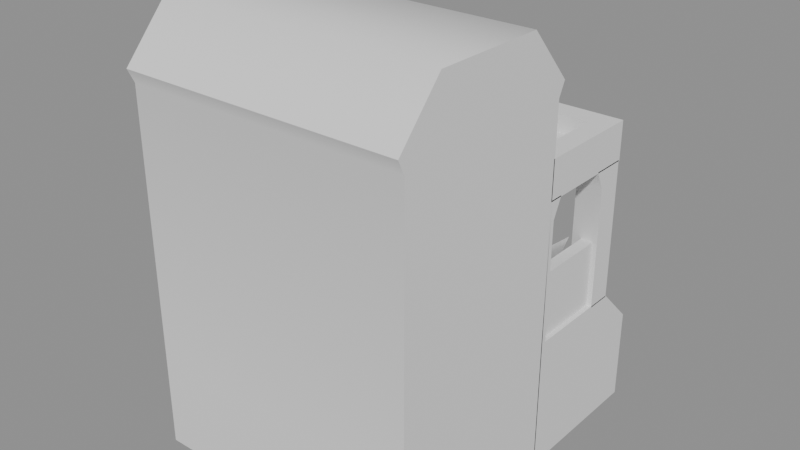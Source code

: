 # Source: bar_a_hit.blend  (saved by Blender 5.2.45; exported with 4.5.12 LTS)
import bpy
from mathutils import Matrix  # noqa: F401  (used for matrix-valued properties, if any)

bpy.ops.wm.read_factory_settings(use_empty=True)
scene = bpy.context.scene
scene.name = 'Scene'

# ---- collections
col_bar_a_hit = bpy.data.collections.new('bar_a_hit'); scene.collection.children.link(col_bar_a_hit)

# ---- materials (node trees are filled in below, after node groups)
mat_bar_a_hit_mat_0 = bpy.data.materials.new('bar_a_hit_mat_0')

# ---- material node trees
mat_bar_a_hit_mat_0.use_nodes = True; mat_bar_a_hit_mat_0.node_tree.nodes.clear()
_N = mat_bar_a_hit_mat_0.node_tree.nodes; _L = mat_bar_a_hit_mat_0.node_tree.links
n0 = _N.new('ShaderNodeBsdfPrincipled'); n0.name = 'Principled BSDF'; n0.location = (-200, 100)
n0.inputs[2].default_value = 0.8
n0.inputs[10].default_value = 0.005
n1 = _N.new('ShaderNodeOutputMaterial'); n1.name = 'Material Output'; n1.location = (200, 100)
_L.new(n0.outputs[0], n1.inputs[0])
n1.is_active_output = True

# ---- meshes
me_bar_a_hit_mesh_0 = bpy.data.meshes.new('bar_a_hit_mesh_0')
me_bar_a_hit_mesh_0.from_pydata([(-3.025, 0.725, 0.0), (-3.025, -3.325, 0.0), (-3.025, -3.325, 5.7), (-3.025, 0.725, 5.7), (3.025, -3.325, 5.7), (3.025, -3.325, 0.0), (3.025, 0.725, 3.8), (3.025, 0.725, 0.0), (3.025, 3.025, 0.825), (3.025, 3.876, -0.02128), (-1.837, 3.876, -0.02128), (3.025, -0.0922, 7.075), (3.025, 0.8664, 5.991), (-1.0, 0.8664, 5.991), (3.025, -3.325, -2.0), (3.025, 0.725, -2.0), (-3.025, -3.325, -2.0), (-3.025, 0.725, -2.0), (3.025, 0.725, 5.7), (-3.025, -2.507, 7.075), (-3.025, -3.466, 5.991), (0.0, -3.466, 5.991), (3.025, -3.466, 5.991), (3.025, -2.507, 7.075), (0.0, -2.507, 7.075), (-3.025, 0.8664, 5.991), (-3.025, -0.0922, 7.075), (0.0, -0.0922, 7.075), (-1.837, 3.876, -2.0), (-1.837, 0.7, -2.0), (-1.837, 0.7, -0.02128), (3.025, 0.7, -2.0), (3.025, 3.876, -2.0), (3.025, 3.876, -0.02128), (3.025, 0.7, -0.02128), (-1.837, 3.876, -0.02128), (-3.025, -0.0922, 7.075), (3.025, -2.507, 7.075), (3.025, -0.0922, 7.075), (-3.025, -2.507, 7.075), (2.925, 0.8, 2.225), (2.925, 0.8, 0.8), (2.925, 2.5, 2.225), (2.675, 2.5, 2.225), (2.675, 2.5, 0.8), (2.675, 0.8, 2.225), (2.675, 0.8, 0.8), (2.925, 2.5, 0.8), (-1.425, 0.7, 0.425), (-1.025, 3.025, 0.825), (3.025, 3.025, 0.825), (3.025, 0.7, 0.425), (-1.025, 0.7, 4.6), (-1.025, 3.05, 4.6), (-1.025, 3.05, 3.775), (3.025, 3.05, 3.775), (3.025, 3.05, 4.6), (3.025, 0.7, 3.775), (-1.025, 0.7, 3.775), (3.025, 0.7, 4.6), (-1.025, 3.025, 0.8), (-1.025, 2.475, 0.8), (-1.025, 2.475, 3.4), (-1.025, 3.025, 3.4), (-0.475, 2.475, 3.4), (-0.475, 2.475, 0.8), (-0.475, 3.025, 3.4), (3.025, 2.475, 3.4), (3.025, 2.475, 0.8), (3.025, 3.025, 3.4), (2.475, 3.025, 0.8), (2.475, 2.475, 0.8), (2.475, 2.475, 3.4), (-0.475, 3.025, 0.8), (2.475, 3.025, 3.4), (3.025, 3.025, 0.8), (-1.025, 0.7, 0.825), (2.3, 2.122, 1.518), (2.145, 0.8318, 1.518), (2.48, 0.786, 2.418), (2.636, 2.077, 2.418), (3.025, 0.7, 0.825), (-1.025, 0.825, 3.375), (-1.025, 0.825, 0.825), (-1.025, 0.5, 0.825), (-1.025, 0.5, 3.375), (-0.475, 0.825, 3.375), (-0.475, 0.525, 3.375), (-0.475, 0.825, 0.825), (-0.475, 0.525, 0.825), (2.475, 0.825, 3.375), (2.475, 0.825, 0.825), (2.475, 0.525, 0.825), (2.475, 0.525, 3.375), (2.575, 0.7, 4.225), (2.575, 0.7, 4.6), (2.575, 2.575, 4.6), (-0.575, 2.575, 4.225), (-0.575, 2.575, 4.6), (-0.575, 0.7, 4.6), (-0.575, 0.7, 4.225), (2.575, 2.575, 4.225), (3.025, 0.8664, 5.991), (3.025, 0.725, 5.7), (-1.0, 0.725, 5.7), (3.025, -3.466, 5.991), (-3.025, -3.466, 5.991), (-3.025, 0.8664, 5.991), (3.025, 0.8664, 5.991), (-3.025, -3.466, 5.991), (-3.025, -3.325, 5.7), (0.0, -3.325, 5.7), (3.025, -3.325, 5.7), (3.025, -3.466, 5.991), (0.0, -3.466, 5.991), (1.644, 1.265, 0.8), (1.664, 0.8038, 0.8), (1.644, 1.265, 1.525), (1.664, 0.8038, 1.525), (2.443, 1.299, 0.8), (2.443, 1.299, 1.525), (2.463, 0.8376, 1.525), (2.463, 0.8376, 0.8), (3.025, 0.825, 0.825), (3.025, 0.825, 3.375), (2.275, 2.275, 3.8), (2.275, 3.025, 3.8), (-0.275, 3.025, 3.8), (-0.275, 2.275, 3.8), (-1.025, 2.275, 3.8), (-1.025, 3.025, 3.8), (3.025, 3.025, 3.8), (3.025, 2.275, 3.8), (2.663, 1.9, 0.8), (2.663, 1.9, 1.525), (2.432, 1.5, 1.525), (2.432, 1.5, 0.8), (1.97, 1.5, 0.8), (1.97, 1.5, 1.525), (1.739, 1.9, 1.525), (1.739, 1.9, 0.8), (1.97, 2.3, 1.525), (2.432, 2.3, 0.8), (2.432, 2.3, 1.525), (1.97, 2.3, 0.8), (2.275, 0.5, 3.8), (2.275, 1.025, 3.8), (-0.275, 1.025, 3.8), (-0.275, 0.5, 3.8), (-1.025, 0.5, 3.8), (-1.025, 1.025, 3.8), (-3.025, 0.725, 5.7), (-3.025, 0.8664, 5.991), (-1.0, 0.8664, 5.991), (2.073, 0.5899, 0.8), (2.463, 0.8376, 0.8), (2.073, 0.5899, 1.525), (2.463, 0.8376, 1.525), (2.034, 1.513, 0.8), (1.644, 1.265, 0.8), (2.034, 1.513, 1.525), (1.644, 1.265, 1.525), (2.073, 0.5899, 0.8), (2.073, 0.5899, 1.525), (2.034, 1.513, 0.8), (2.034, 1.513, 1.525), (3.025, 1.025, 3.8), (-0.275, 1.025, 3.8), (-0.475, 0.825, 3.375), (-1.025, 0.825, 3.375), (3.025, 1.025, 3.8), (3.025, 0.825, 3.375), (2.475, 0.825, 3.375), (-0.475, 2.475, 3.4), (-0.275, 2.275, 3.8), (-1.025, 2.475, 3.4), (3.025, 2.475, 3.4), (3.025, 2.275, 3.8), (2.475, 2.475, 3.4), (2.575, 2.575, 4.225), (-0.575, 2.575, 4.225), (-0.575, 0.7, 4.225), (2.575, 0.7, 4.225), (3.025, 0.7, 0.825), (-0.575, 2.575, 4.6), (-1.025, 3.05, 4.6), (-1.025, 0.7, 4.6), (-0.575, 0.7, 4.6), (2.575, 0.7, 4.6), (3.025, 0.7, 4.6), (3.025, 3.05, 4.6), (2.575, 2.575, 4.6), (2.575, 2.575, 4.225), (2.575, 2.575, 4.6), (-0.575, 2.575, 4.6), (-0.575, 2.575, 4.225), (3.025, 3.876, -2.0), (-1.837, 3.876, -2.0), (0.0, -3.325, -2.0), (3.025, -3.325, -2.0), (0.0, -3.325, 0.0), (3.025, -3.325, 0.0), (-1.025, 0.5, 3.775), (-1.025, 3.05, 3.775), (3.025, 3.05, 3.775), (3.025, 0.5, 3.775), (2.275, 2.275, 3.8), (2.475, 2.475, 0.8), (-0.475, 3.025, 0.8), (-1.025, 3.025, 0.8), (-1.025, 3.025, 3.4), (-0.475, 3.025, 3.4), (-3.025, -3.325, -2.0), (-3.025, -3.325, 0.0), (-1.0, 0.725, -2.0), (-3.025, 0.725, -2.0), (-1.0, 0.725, 0.0), (-1.025, 3.05, 4.6), (3.025, 3.05, 4.6), (3.025, 3.05, 3.775), (-3.025, 0.725, 0.0), (2.2, 0.3, 0.825), (2.275, 3.025, 3.8), (3.025, 3.025, 3.8), (3.025, 3.025, 3.4), (2.475, 3.025, 3.4), (-1.025, 2.275, 3.8), (-0.475, 0.525, 0.825), (-0.475, 0.525, 3.802), (2.475, 0.525, 0.825), (-0.2, 0.3, 0.825), (3.025, 3.025, 0.8), (2.475, 3.025, 0.8), (-1.025, 2.475, 0.8), (-0.475, 2.475, 0.8), (3.025, 2.475, 0.8), (-1.025, 3.05, 3.775), (-1.025, 3.025, 3.8), (-0.275, 3.025, 3.8), (-1.0, 0.725, 3.8), (1.97, 2.3, 0.8), (1.97, 2.3, 1.525), (2.432, 2.3, 1.525), (2.432, 2.3, 0.8), (3.025, 0.825, 0.825), (2.475, 0.825, 0.825), (2.432, 1.5, 0.8), (2.432, 1.5, 1.525), (1.97, 1.5, 1.525), (1.97, 1.5, 0.8), (2.925, 2.5, 2.225), (2.675, 2.5, 2.225), (2.925, 0.8, 2.225), (2.675, 0.8, 2.225), (-0.475, 0.825, 0.825), (-1.025, 0.825, 0.825), (3.025, 0.725, 3.8), (-1.025, 1.025, 3.8), (2.275, 1.025, 3.8), (2.663, 1.9, 1.525), (1.739, 1.9, 1.525), (1.97, 1.5, 1.525), (2.432, 1.5, 1.525), (2.432, 2.3, 1.525), (1.97, 2.3, 1.525), (2.463, 0.8376, 1.525), (2.443, 1.299, 1.525), (2.034, 1.513, 1.525), (2.073, 0.5899, 1.525), (1.644, 1.265, 1.525), (1.664, 0.8038, 1.525), (2.475, 0.525, 3.802)], [], [(0, 1, 2), (3, 0, 2), (4, 5, 6), (5, 7, 6), (8, 9, 10), (11, 12, 13), (14, 15, 5), (15, 7, 5), (16, 1, 0), (17, 16, 0), (6, 18, 4), (19, 20, 21), (22, 23, 24), (25, 26, 27), (28, 29, 30), (31, 32, 33), (34, 31, 33), (35, 28, 30), (3, 2, 36), (4, 18, 37), (18, 38, 37), (2, 39, 36), (40, 41, 42), (43, 44, 45), (44, 46, 45), (41, 47, 42), (35, 30, 48), (49, 35, 48), (33, 50, 51), (52, 53, 54), (55, 56, 57), (58, 52, 54), (56, 59, 57), (60, 61, 62), (63, 60, 62), (64, 65, 66), (67, 68, 69), (70, 71, 72), (65, 73, 66), (74, 70, 72), (68, 75, 69), (34, 33, 51), (76, 49, 48), (77, 78, 79), (80, 77, 79), (50, 81, 51), (82, 83, 84), (85, 82, 84), (86, 87, 88), (87, 89, 88), (90, 91, 92), (93, 90, 92), (94, 95, 96), (97, 98, 99), (100, 97, 99), (101, 94, 96), (102, 103, 104), (37, 105, 4), (2, 106, 39), (36, 107, 3), (18, 108, 38), (109, 110, 111), (112, 113, 114), (115, 116, 117), (116, 118, 117), (119, 120, 121), (122, 119, 121), (81, 123, 124), (124, 6, 81), (125, 126, 74), (127, 128, 64), (129, 130, 63), (131, 132, 67), (133, 134, 135), (136, 133, 135), (137, 138, 139), (140, 137, 139), (140, 139, 141), (133, 142, 134), (142, 143, 134), (144, 140, 141), (145, 146, 93), (147, 148, 86), (149, 150, 85), (62, 129, 63), (72, 125, 74), (66, 127, 64), (69, 131, 67), (151, 152, 153), (154, 155, 156), (155, 157, 156), (158, 159, 160), (159, 161, 160), (116, 162, 118), (162, 163, 118), (119, 164, 120), (164, 165, 120), (150, 82, 85), (148, 87, 86), (124, 166, 6), (146, 90, 93), (167, 168, 169), (170, 171, 172), (173, 174, 175), (176, 177, 178), (8, 49, 76), (179, 180, 181), (182, 179, 181), (183, 8, 76), (184, 185, 186), (187, 184, 186), (188, 189, 190), (191, 188, 190), (191, 190, 185), (184, 191, 185), (192, 193, 194), (195, 192, 194), (9, 196, 10), (196, 197, 10), (198, 199, 200), (199, 201, 200), (202, 203, 204), (205, 202, 204), (177, 206, 178), (178, 207, 176), (208, 209, 210), (211, 208, 210), (212, 198, 213), (198, 200, 213), (214, 215, 216), (217, 218, 219), (215, 220, 216), (221, 183, 76), (222, 223, 224), (225, 222, 224), (174, 226, 175), (227, 228, 229), (21, 22, 24), (230, 221, 76), (231, 232, 225), (224, 231, 225), (111, 112, 114), (24, 23, 27), (233, 234, 173), (175, 233, 173), (207, 235, 176), (236, 217, 219), (23, 11, 27), (27, 11, 13), (153, 102, 104), (49, 8, 10), (237, 238, 211), (210, 237, 211), (239, 216, 151), (216, 220, 151), (13, 25, 27), (27, 26, 24), (240, 241, 242), (243, 240, 242), (26, 19, 24), (24, 19, 21), (104, 151, 153), (171, 244, 245), (246, 247, 248), (249, 246, 248), (114, 109, 111), (111, 110, 200), (110, 213, 200), (112, 111, 201), (250, 251, 252), (251, 253, 252), (172, 171, 245), (168, 254, 255), (111, 200, 201), (239, 104, 256), (151, 104, 239), (257, 167, 169), (169, 168, 255), (258, 170, 172), (259, 260, 261), (262, 259, 261), (263, 264, 260), (259, 263, 260), (265, 266, 267), (268, 265, 267), (269, 270, 268), (267, 269, 268), (104, 103, 256), (228, 271, 229)])
me_bar_a_hit_mesh_0.polygons.foreach_set('use_smooth', [True] * 189)
_uv = me_bar_a_hit_mesh_0.uv_layers.new(name='UVMap')
_uv.uv.foreach_set('vector', [0.0, 1.0, 0.0, 1.0, 0.0, 1.0, 0.0, 1.0, 0.0, 1.0, 0.0, 1.0, 0.0, 1.0, 0.0, 1.0, 0.0, 1.0, 0.0, 1.0, 0.0, 1.0, 0.0, 1.0, 0.0, 1.0, 0.0, 1.0, 0.0, 1.0, 0.0, 1.0, 0.0, 1.0, 0.0, 1.0, 0.0, 1.0, 0.0, 1.0, 0.0, 1.0, 0.0, 1.0, 0.0, 1.0, 0.0, 1.0, 0.0, 1.0, 0.0, 1.0, 0.0, 1.0, 0.0, 1.0, 0.0, 1.0, 0.0, 1.0, 0.0, 1.0, 0.0, 1.0, 0.0, 1.0, 0.0, 1.0, 0.0, 1.0, 0.0, 1.0, 0.0, 1.0, 0.0, 1.0, 0.0, 1.0, 0.0, 1.0, 0.0, 1.0, 0.0, 1.0, 0.0, 1.0, 0.0, 1.0, 0.0, 1.0, 0.0, 1.0, 0.0, 1.0, 0.0, 1.0, 0.0, 1.0, 0.0, 1.0, 0.0, 1.0, 0.0, 1.0, 0.0, 1.0, 0.0, 1.0, 0.0, 1.0, 0.0, 1.0, 0.0, 1.0, 0.0, 1.0, 0.0, 1.0, 0.0, 1.0, 0.0, 1.0, 0.0, 1.0, 0.0, 1.0, 0.0, 1.0, 0.0, 1.0, 0.0, 1.0, 0.0, 1.0, 0.0, 1.0, 0.0, 1.0, 0.0, 1.0, 0.0, 1.0, 0.0, 1.0, 0.0, 1.0, 0.0, 1.0, 0.0, 1.0, 0.0, 1.0, 0.0, 1.0, 0.0, 1.0, 0.0, 1.0, 0.0, 1.0, 0.0, 1.0, 0.0, 1.0, 0.0, 1.0, 0.0, 1.0, 0.0, 1.0, 0.0, 1.0, 0.0, 1.0, 0.0, 1.0, 0.0, 1.0, 0.0, 1.0, 0.0, 1.0, 0.0, 1.0, 0.0, 1.0, 0.0, 1.0, 0.0, 1.0, 0.0, 1.0, 0.0, 1.0, 0.0, 1.0, 0.0, 1.0, 0.0, 1.0, 0.0, 1.0, 0.0, 1.0, 0.0, 1.0, 0.0, 1.0, 0.0, 1.0, 0.0, 1.0, 0.0, 1.0, 0.0, 1.0, 0.0, 1.0, 0.0, 1.0, 0.0, 1.0, 0.0, 1.0, 0.0, 1.0, 0.0, 1.0, 0.0, 1.0, 0.0, 1.0, 0.0, 1.0, 0.0, 1.0, 0.0, 1.0, 0.0, 1.0, 0.0, 1.0, 0.0, 1.0, 0.0, 1.0, 0.0, 1.0, 0.0, 1.0, 0.0, 1.0, 0.0, 1.0, 0.0, 1.0, 0.0, 1.0, 0.0, 1.0, 0.0, 1.0, 0.0, 1.0, 0.0, 1.0, 0.0, 1.0, 0.0, 1.0, 0.0, 1.0, 0.0, 1.0, 0.0, 1.0, 0.0, 1.0, 0.0, 1.0, 0.0, 1.0, 0.0, 1.0, 0.0, 1.0, 0.0, 1.0, 0.0, 1.0, 0.0, 1.0, 0.0, 1.0, 0.0, 1.0, 0.0, 1.0, 0.0, 1.0, 0.0, 1.0, 0.0, 1.0, 0.0, 1.0, 0.0, 1.0, 0.0, 1.0, 0.0, 1.0, 0.0, 1.0, 0.0, 1.0, 0.0, 1.0, 0.0, 1.0, 0.0, 1.0, 0.0, 1.0, 0.0, 1.0, 0.0, 1.0, 0.0, 1.0, 0.0, 1.0, 0.0, 1.0, 0.0, 1.0, 0.0, 1.0, 0.0, 1.0, 0.0, 1.0, 0.0, 1.0, 0.0, 1.0, 0.0, 1.0, 0.0, 1.0, 0.0, 1.0, 0.0, 1.0, 0.0, 1.0, 0.0, 1.0, 0.0, 1.0, 0.0, 1.0, 0.0, 1.0, 0.0, 1.0, 0.0, 1.0, 0.0, 1.0, 0.0, 1.0, 0.0, 1.0, 0.0, 1.0, 0.0, 1.0, 0.0, 1.0, 0.0, 1.0, 0.0, 1.0, 0.0, 1.0, 0.0, 1.0, 0.0, 1.0, 0.0, 1.0, 0.0, 1.0, 0.0, 1.0, 0.0, 1.0, 0.0, 1.0, 0.0, 1.0, 0.0, 1.0, 0.0, 1.0, 0.0, 1.0, 0.0, 1.0, 0.0, 1.0, 0.0, 1.0, 0.0, 1.0, 0.0, 1.0, 0.0, 1.0, 0.0, 1.0, 0.0, 1.0, 0.0, 1.0, 0.0, 1.0, 0.0, 1.0, 0.0, 1.0, 0.0, 1.0, 0.0, 1.0, 0.0, 1.0, 0.0, 1.0, 0.0, 1.0, 0.0, 1.0, 0.0, 1.0, 0.0, 1.0, 0.0, 1.0, 0.0, 1.0, 0.0, 1.0, 0.0, 1.0, 0.0, 1.0, 0.0, 1.0, 0.0, 1.0, 0.0, 1.0, 0.0, 1.0, 0.0, 1.0, 0.0, 1.0, 0.0, 1.0, 0.0, 1.0, 0.0, 1.0, 0.0, 1.0, 0.0, 1.0, 0.0, 1.0, 0.0, 1.0, 0.0, 1.0, 0.0, 1.0, 0.0, 1.0, 0.0, 1.0, 0.0, 1.0, 0.0, 1.0, 0.0, 1.0, 0.0, 1.0, 0.0, 1.0, 0.0, 1.0, 0.0, 1.0, 0.0, 1.0, 0.0, 1.0, 0.0, 1.0, 0.0, 1.0, 0.0, 1.0, 0.0, 1.0, 0.0, 1.0, 0.0, 1.0, 0.0, 1.0, 0.0, 1.0, 0.0, 1.0, 0.0, 1.0, 0.0, 1.0, 0.0, 1.0, 0.0, 1.0, 0.0, 1.0, 0.0, 1.0, 0.0, 1.0, 0.0, 1.0, 0.0, 1.0, 0.0, 1.0, 0.0, 1.0, 0.0, 1.0, 0.0, 1.0, 0.0, 1.0, 0.0, 1.0, 0.0, 1.0, 0.0, 1.0, 0.0, 1.0, 0.0, 1.0, 0.0, 1.0, 0.0, 1.0, 0.0, 1.0, 0.0, 1.0, 0.0, 1.0, 0.0, 1.0, 0.0, 1.0, 0.0, 1.0, 0.0, 1.0, 0.0, 1.0, 0.0, 1.0, 0.0, 1.0, 0.0, 1.0, 0.0, 1.0, 0.0, 1.0, 0.0, 1.0, 0.0, 1.0, 0.0, 1.0, 0.0, 1.0, 0.0, 1.0, 0.0, 1.0, 0.0, 1.0, 0.0, 1.0, 0.0, 1.0, 0.0, 1.0, 0.0, 1.0, 0.0, 1.0, 0.0, 1.0, 0.0, 1.0, 0.0, 1.0, 0.0, 1.0, 0.0, 1.0, 0.0, 1.0, 0.0, 1.0, 0.0, 1.0, 0.0, 1.0, 0.0, 1.0, 0.0, 1.0, 0.0, 1.0, 0.0, 1.0, 0.0, 1.0, 0.0, 1.0, 0.0, 1.0, 0.0, 1.0, 0.0, 1.0, 0.0, 1.0, 0.0, 1.0, 0.0, 1.0, 0.0, 1.0, 0.0, 1.0, 0.0, 1.0, 0.0, 1.0, 0.0, 1.0, 0.0, 1.0, 0.0, 1.0, 0.0, 1.0, 0.0, 1.0, 0.0, 1.0, 0.0, 1.0, 0.0, 1.0, 0.0, 1.0, 0.0, 1.0, 0.0, 1.0, 0.0, 1.0, 0.0, 1.0, 0.0, 1.0, 0.0, 1.0, 0.0, 1.0, 0.0, 1.0, 0.0, 1.0, 0.0, 1.0, 0.0, 1.0, 0.0, 1.0, 0.0, 1.0, 0.0, 1.0, 0.0, 1.0, 0.0, 1.0, 0.0, 1.0, 0.0, 1.0, 0.0, 1.0, 0.0, 1.0, 0.0, 1.0, 0.0, 1.0, 0.0, 1.0, 0.0, 1.0, 0.0, 1.0, 0.0, 1.0, 0.0, 1.0, 0.0, 1.0, 0.0, 1.0, 0.0, 1.0, 0.0, 1.0, 0.0, 1.0, 0.0, 1.0, 0.0, 1.0, 0.0, 1.0, 0.0, 1.0, 0.0, 1.0, 0.0, 1.0, 0.0, 1.0, 0.0, 1.0, 0.0, 1.0, 0.0, 1.0, 0.0, 1.0, 0.0, 1.0, 0.0, 1.0, 0.0, 1.0, 0.0, 1.0, 0.0, 1.0, 0.0, 1.0, 0.0, 1.0, 0.0, 1.0, 0.0, 1.0, 0.0, 1.0, 0.0, 1.0, 0.0, 1.0, 0.0, 1.0, 0.0, 1.0, 0.0, 1.0, 0.0, 1.0, 0.0, 1.0, 0.0, 1.0, 0.0, 1.0, 0.0, 1.0, 0.0, 1.0, 0.0, 1.0, 0.0, 1.0, 0.0, 1.0, 0.0, 1.0, 0.0, 1.0, 0.0, 1.0, 0.0, 1.0, 0.0, 1.0, 0.0, 1.0, 0.0, 1.0, 0.0, 1.0, 0.0, 1.0, 0.0, 1.0, 0.0, 1.0, 0.0, 1.0, 0.0, 1.0, 0.0, 1.0, 0.0, 1.0, 0.0, 1.0, 0.0, 1.0, 0.0, 1.0, 0.0, 1.0, 0.0, 1.0, 0.0, 1.0, 0.0, 1.0, 0.0, 1.0, 0.0, 1.0, 0.0, 1.0, 0.0, 1.0, 0.0, 1.0, 0.0, 1.0, 0.0, 1.0, 0.0, 1.0, 0.0, 1.0, 0.0, 1.0, 0.0, 1.0, 0.0, 1.0, 0.0, 1.0, 0.0, 1.0, 0.0, 1.0, 0.0, 1.0, 0.0, 1.0, 0.0, 1.0, 0.0, 1.0, 0.0, 1.0, 0.0, 1.0, 0.0, 1.0, 0.0, 1.0, 0.0, 1.0, 0.0, 1.0, 0.0, 1.0, 0.0, 1.0, 0.0, 1.0, 0.0, 1.0, 0.0, 1.0, 0.0, 1.0, 0.0, 1.0, 0.0, 1.0, 0.0, 1.0, 0.0, 1.0, 0.0, 1.0, 0.0, 1.0, 0.0, 1.0, 0.0, 1.0, 0.0, 1.0, 0.0, 1.0, 0.0, 1.0, 0.0, 1.0, 0.0, 1.0, 0.0, 1.0, 0.0, 1.0, 0.0, 1.0, 0.0, 1.0, 0.0, 1.0, 0.0, 1.0, 0.0, 1.0, 0.0, 1.0, 0.0, 1.0, 0.0, 1.0, 0.0, 1.0, 0.0, 1.0, 0.0, 1.0, 0.0, 1.0, 0.0, 1.0, 0.0, 1.0, 0.0, 1.0, 0.0, 1.0, 0.0, 1.0, 0.0, 1.0, 0.0, 1.0, 0.0, 1.0, 0.0, 1.0, 0.0, 1.0, 0.0, 1.0, 0.0, 1.0, 0.0, 1.0, 0.0, 1.0, 0.0, 1.0, 0.0, 1.0, 0.0, 1.0, 0.0, 1.0, 0.0, 1.0, 0.0, 1.0, 0.0, 1.0, 0.0, 1.0, 0.0, 1.0, 0.0, 1.0, 0.0, 1.0, 0.0, 1.0, 0.0, 1.0, 0.0, 1.0, 0.0, 1.0, 0.0, 1.0, 0.0, 1.0, 0.0, 1.0, 0.0, 1.0, 0.0, 1.0, 0.0, 1.0, 0.0, 1.0, 0.0, 1.0, 0.0, 1.0, 0.0, 1.0, 0.0, 1.0, 0.0, 1.0, 0.0, 1.0, 0.0, 1.0, 0.0, 1.0, 0.0, 1.0, 0.0, 1.0, 0.0, 1.0, 0.0, 1.0, 0.0, 1.0, 0.0, 1.0, 0.0, 1.0, 0.0, 1.0, 0.0, 1.0, 0.0, 1.0, 0.0, 1.0, 0.0, 1.0, 0.0, 1.0, 0.0, 1.0, 0.0, 1.0, 0.0, 1.0, 0.0, 1.0, 0.0, 1.0, 0.0, 1.0, 0.0, 1.0, 0.0, 1.0, 0.0, 1.0, 0.0, 1.0, 0.0, 1.0, 0.0, 1.0, 0.0, 1.0, 0.0, 1.0, 0.0, 1.0, 0.0, 1.0, 0.0, 1.0, 0.0, 1.0, 0.0, 1.0])
me_bar_a_hit_mesh_0.materials.append(mat_bar_a_hit_mat_0)
me_bar_a_hit_mesh_0.update()
me_bar_a_hit_mesh_0.normals_split_custom_set([tuple(v) for v in zip(*[iter([-1.0, 0.0, 0.0, -1.0, 0.0, 0.0, -1.0, 0.0, 0.0, -1.0, 1.516e-07, 0.0, -1.0, 0.0, 0.0, -1.0, 0.0, 0.0, 1.0, -1.255e-07, 0.0, 1.0, 2.149e-08, 0.0, 1.0, 3.135e-08, 0.0, 1.0, 2.149e-08, 0.0, 1.0, 0.0, 0.0, 1.0, 3.135e-08, 0.0, 3.334e-08, 6.765e-06, 1.0, 9.784e-11, 0.9229, 0.385, 2.06e-06, 0.9229, 0.3851, 0.0, 0.4107, 0.9118, 0.0, 0.749, 0.6626, 0.0, 0.749, 0.6626, 1.0, 0.0, 0.0, 1.0, 0.0, 0.0, 1.0, 2.149e-08, 0.0, 1.0, 0.0, 0.0, 1.0, 0.0, 0.0, 1.0, 2.149e-08, 0.0, -1.0, 0.0, 0.0, -1.0, 0.0, 0.0, -1.0, 0.0, 0.0, -1.0, 0.0, 0.0, -1.0, 0.0, 0.0, -1.0, 0.0, 0.0, 1.0, 3.135e-08, 0.0, 1.0, 0.0, 0.0, 1.0, -1.255e-07, 0.0, 0.0, -0.4105, 0.9118, 0.0, -0.7487, 0.6629, 0.0, -0.7487, 0.6629, 0.0, -0.7487, 0.6629, 0.0, -0.4105, 0.9118, 0.0, -0.4105, 0.9118, 0.0, 0.749, 0.6626, 0.0, 0.4107, 0.9118, 0.0, 0.4107, 0.9118, -1.0, 0.0, 0.0, -1.0, 0.0, 0.0, -0.9314, 0.0, 0.364, 1.0, 0.0, 0.0, 1.0, 0.0, 0.0, 1.0, 2.823e-08, 0.0, 1.0, 0.0, 0.0, 1.0, 0.0, 0.0, 1.0, 2.823e-08, 0.0, -0.9314, 2.731e-06, 0.3639, -1.0, 0.0, 0.0, -0.9314, 0.0, 0.364, -1.0, 1.516e-07, 0.0, -1.0, 0.0, 0.0, -1.0, 4.515e-08, 0.0, 1.0, -1.255e-07, 0.0, 1.0, 0.0, 0.0, 1.0, -4.511e-08, 0.0, 1.0, 0.0, 0.0, 1.0, 0.0, 0.0, 1.0, -4.511e-08, 0.0, -1.0, 0.0, 0.0, -1.0, 0.0, 0.0, -1.0, 4.515e-08, 0.0, 1.0, 0.0, 0.0, 1.0, 0.0, 0.0, 1.0, 0.0, 0.0, -1.0, 0.0, 0.0, -1.0, 0.0, 0.0, -1.0, 0.0, 0.0, -1.0, 0.0, 0.0, -1.0, 0.0, 0.0, -1.0, 0.0, 0.0, 1.0, 0.0, 0.0, 1.0, 0.0, 0.0, 1.0, 0.0, 0.0, -0.9314, 2.731e-06, 0.3639, -0.9314, 0.0, 0.364, -0.4013, 0.0005479, 0.916, -3.687e-05, -4.05e-06, 1.0, -0.9314, 2.731e-06, 0.3639, -0.4013, 0.0005479, 0.916, 1.0, 2.823e-08, 0.0, 1.0, 9.584e-08, 0.0, 1.0, 1.019e-08, 0.0, -1.0, 0.0, 0.0, -1.0, 0.0, 0.0, -1.0, 0.0, 0.0, 1.0, 0.0, 0.0, 1.0, 0.0, 0.0, 1.0, 0.0, 0.0, -1.0, 0.0, 0.0, -1.0, 0.0, 0.0, -1.0, 0.0, 0.0, 1.0, 0.0, 0.0, 1.0, 0.0, 0.0, 1.0, 0.0, 0.0, -1.0, 0.0, 0.0, -1.0, 0.0, 0.0, -1.0, 0.0, 0.0, -1.0, 0.0, 0.0, -1.0, 0.0, 0.0, -1.0, 0.0, 0.0, 0.9732, 5.616e-07, -0.2298, 1.0, 0.0, 0.0, 0.9732, 0.0, -0.2298, 1.0, 0.0, 0.0, 1.0, 0.0, 0.0, 1.0, 0.0, 0.0, -1.0, 0.0, 0.0, -1.0, 0.0, 0.0, -0.9732, -9.313e-08, -0.2298, 1.0, 0.0, 0.0, 1.0, 0.0, 0.0, 0.9732, 0.0, -0.2298, -0.9732, 0.0, -0.2298, -1.0, 0.0, 0.0, -0.9732, -9.313e-08, -0.2298, 1.0, 0.0, 0.0, 1.0, 0.0, 0.0, 1.0, 0.0, 0.0, 1.0, 0.0, 0.0, 1.0, 2.823e-08, 0.0, 1.0, 1.019e-08, 0.0, -4.248e-05, -1.895e-05, 1.0, -3.687e-05, -4.05e-06, 1.0, -0.4013, 0.0005479, 0.916, -0.9292, 0.1121, 0.3522, -0.9292, 0.1121, 0.3523, -0.9292, 0.1121, 0.3522, -0.9292, 0.112, 0.3522, -0.9292, 0.1121, 0.3522, -0.9292, 0.1121, 0.3522, 1.0, 9.584e-08, 0.0, 1.0, 0.0, 0.0, 1.0, 1.019e-08, 0.0, -1.0, 0.0, 0.0, -1.0, 0.0, 0.0, -1.0, 0.0, 0.0, -1.0, 0.0, 0.0, -1.0, 0.0, 0.0, -1.0, 0.0, 0.0, 0.9759, 6.631e-07, -0.2181, 0.9759, 3.195e-09, -0.2182, 1.0, 0.0, 0.0, 0.9759, 3.195e-09, -0.2182, 1.0, 0.0, 0.0, 1.0, 0.0, 0.0, -0.9759, -1.374e-08, -0.2182, -1.0, 1.13e-06, 0.0, -1.0, 1.046e-06, 0.0, -0.9759, -4.937e-08, -0.2182, -0.9759, -1.374e-08, -0.2182, -1.0, 1.046e-06, 0.0, -1.0, 0.0, 0.0, -1.0, 0.0, 0.0, -1.0, 0.0, 0.0, 1.0, 0.0, 0.0, 1.0, 0.0, 0.0, 1.0, 0.0, 0.0, 1.0, 0.0, 0.0, 1.0, 0.0, 0.0, 1.0, 0.0, 0.0, -1.0, 0.0, 0.0, -1.0, 0.0, 0.0, -1.0, 0.0, 0.0, 0.0, 0.8997, -0.4366, 0.0, 0.9746, -0.224, 0.0, 0.9746, -0.224, 1.0, -4.511e-08, 0.0, 1.0, -5.509e-07, 0.0, 1.0, -1.255e-07, 0.0, -1.0, 0.0, 0.0, -1.0, 0.0, 0.0, -1.0, 0.0, 0.0, -1.0, 4.515e-08, 0.0, -1.0, 5.512e-07, 0.0, -1.0, 1.516e-07, 0.0, 1.0, 0.0, 0.0, 1.0, 0.0, 0.0, 1.0, 0.0, 0.0, 0.0, -0.8997, -0.4366, 0.0, -0.9746, -0.224, 0.0, -0.9746, -0.224, 0.0, -0.9746, -0.224, 0.0, -0.8997, -0.4366, 0.0, -0.8997, -0.4366, -0.9991, -0.04244, 0.0, -0.8441, -0.5363, 0.0, -0.9991, -0.04244, 0.0, -0.8441, -0.5363, 0.0, -0.8441, -0.5363, 0.0, -0.9991, -0.04244, 0.0, 0.8441, 0.5363, 0.0, 0.8441, 0.5363, 0.0, 0.9991, 0.04244, 0.0, 0.9991, 0.04244, 0.0, 0.8441, 0.5363, 0.0, 0.9991, 0.04244, 0.0, 1.0, -2.754e-06, 0.0, 1.0, -2.992e-06, 0.0, 1.0, 4.905e-06, 0.0, 1.0, 4.905e-06, 0.0, 1.0, 9.386e-07, 0.0, 1.0, -2.754e-06, 0.0, -0.8944, 0.0, -0.4472, -0.8944, 0.0, -0.4472, -0.9732, 0.0, -0.2298, 0.8944, 0.0, -0.4472, 0.8944, 0.0, -0.4472, 0.9732, 5.616e-07, -0.2298, -1.0, 0.0, 0.0, -1.0, 0.0, 0.0, -1.0, 0.0, 0.0, 1.0, 0.0, 0.0, 1.0, 0.0, 0.0, 1.0, 0.0, 0.0, 1.0, -2.103e-06, 0.0, 1.0, 2.169e-06, 0.0, 0.8661, -0.5, 0.0, 0.8661, -0.5, 0.0, 1.0, -2.103e-06, 0.0, 0.8661, -0.5, 0.0, -0.8661, -0.5, 0.0, -0.8661, -0.5, 0.0, -1.0, -1.512e-06, 0.0, -1.0, 1.621e-06, 0.0, -0.8661, -0.5, 0.0, -1.0, -1.512e-06, 0.0, -1.0, 1.621e-06, 0.0, -1.0, -1.512e-06, 0.0, -0.8661, 0.5, 0.0, 1.0, -2.103e-06, 0.0, 0.8661, 0.5, 0.0, 1.0, 2.169e-06, 0.0, 0.8661, 0.5, 0.0, 0.8661, 0.5, 0.0, 1.0, 2.169e-06, 0.0, -0.8661, 0.5, 0.0, -1.0, 1.621e-06, 0.0, -0.8661, 0.5, 0.0, -0.9048, 0.0, -0.4258, -0.9048, 0.0, -0.4258, -0.9759, -4.937e-08, -0.2182, 0.9048, 0.0, -0.4258, 0.9048, 0.0, -0.4258, 0.9759, 6.631e-07, -0.2181, -1.0, 0.0, 0.0, -1.0, 0.0, 0.0, -1.0, 0.0, 0.0, -1.0, 0.0, 0.0, -1.0, 0.0, 0.0, -1.0, 0.0, 0.0, -0.9732, -9.313e-08, -0.2298, -0.8944, 0.0, -0.4472, -0.9732, 0.0, -0.2298, 0.9732, 0.0, -0.2298, 0.8944, 0.0, -0.4472, 0.9732, 5.616e-07, -0.2298, 1.0, 0.0, 0.0, 1.0, 0.0, 0.0, 1.0, 0.0, 0.0, 0.0, 0.9889, -0.1489, 0.0, 0.8997, -0.4366, 0.0, 0.8997, -0.4366, 0.5363, -0.8441, 0.0, 0.5363, -0.8441, 0.0, 0.5363, -0.8441, 0.0, 0.5363, -0.8441, 0.0, 0.5363, -0.8441, 0.0, 0.5363, -0.8441, 0.0, -0.5363, 0.8441, 0.0, -0.5363, 0.8441, 0.0, -0.5363, 0.8441, 0.0, -0.5363, 0.8441, 0.0, -0.5363, 0.8441, 0.0, -0.5363, 0.8441, 0.0, -0.8441, -0.5363, 0.0, -0.4629, -0.8864, 0.0, -0.8441, -0.5363, 0.0, -0.4629, -0.8864, 0.0, -0.4629, -0.8864, 0.0, -0.8441, -0.5363, 0.0, 0.8441, 0.5363, 0.0, 0.4629, 0.8864, 0.0, 0.8441, 0.5363, 0.0, 0.4629, 0.8864, 0.0, 0.4629, 0.8864, 0.0, 0.8441, 0.5363, 0.0, -1.0, 0.0, 0.0, -1.0, 0.0, 0.0, -1.0, 0.0, 0.0, 0.9048, 0.0, -0.4258, 0.9759, 3.195e-09, -0.2182, 0.9759, 6.631e-07, -0.2181, 1.0, 4.905e-06, 0.0, 1.0, 0.0, 0.0, 1.0, 9.386e-07, 0.0, -0.9048, 0.0, -0.4258, -0.9759, -1.374e-08, -0.2182, -0.9759, -4.937e-08, -0.2182, 0.0, 0.9048, -0.4258, -5.829e-08, 0.9759, -0.2182, 0.0, 0.9759, -0.2182, 0.0, 0.9048, -0.4258, 0.0, 0.9759, -0.2182, -6.622e-07, 0.9759, -0.2182, 9.313e-08, -0.9732, -0.2298, 0.0, -0.8944, -0.4472, 0.0, -0.9732, -0.2298, 0.0, -0.9732, -0.2298, 0.0, -0.8944, -0.4472, 9.652e-06, -0.9732, -0.2298, 3.334e-08, 6.765e-06, 1.0, -3.687e-05, -4.05e-06, 1.0, -4.248e-05, -1.895e-05, 1.0, 0.0, 0.0, 1.0, 0.0, 0.0, 1.0, 0.0, 0.0, 1.0, 0.0, 0.0, 1.0, 0.0, 0.0, 1.0, 0.0, 0.0, 1.0, 0.0, 0.0, 1.0, 3.334e-08, 6.765e-06, 1.0, -4.248e-05, -1.895e-05, 1.0, 0.0, 0.0, 1.0, 0.0, 0.0, 1.0, 0.0, 0.0, 1.0, 0.0, 0.0, 1.0, 0.0, 0.0, 1.0, 0.0, 0.0, 1.0, 0.0, 0.0, 1.0, 0.0, 0.0, 1.0, 0.0, 0.0, 1.0, 0.0, 0.0, 1.0, 0.0, 0.0, 1.0, 0.0, 0.0, 1.0, 0.0, 0.0, 1.0, 0.0, 0.0, 1.0, 0.0, 0.0, 1.0, 0.0, 0.0, 1.0, 0.0, 0.0, 1.0, 0.0, 0.0, 1.0, 0.0, -1.0, 0.0, 0.0, -1.0, 0.0, 0.0, -1.0, 0.0, 0.0, -1.0, 0.0, 0.0, -1.0, 0.0, 0.0, -1.0, 0.0, 9.784e-11, 0.9229, 0.385, 0.0, 1.0, 0.0, 2.06e-06, 0.9229, 0.3851, 0.0, 1.0, 0.0, 0.0, 1.0, 0.0, 2.06e-06, 0.9229, 0.3851, 0.0, -1.0, 0.0, 0.0, -1.0, 0.0, 0.0, -1.0, 0.0, 0.0, -1.0, 0.0, 0.0, -1.0, 0.0, 0.0, -1.0, 0.0, 0.0, 0.0, -1.0, 0.0, 0.0, -1.0, 0.0, 0.0, -1.0, 0.0, 0.0, -1.0, 0.0, 0.0, -1.0, 0.0, 0.0, -1.0, 0.0, -0.8944, -0.4472, 0.0, -0.8944, -0.4472, 9.652e-06, -0.9732, -0.2298, 9.652e-06, -0.9732, -0.2298, 0.0, -1.0, 0.0, 0.0, -0.9732, -0.2298, 0.0, 1.0, 0.0, 0.0, 1.0, 0.0, 0.0, 1.0, 0.0, 0.0, 1.0, -7.746e-07, 0.0, 1.0, 0.0, 0.0, 1.0, 0.0, 0.0, -1.0, 0.0, 0.0, -1.0, 0.0, 0.0, -1.0, 0.0, 0.0, -1.0, 0.0, 0.0, -1.0, 0.0, 0.0, -1.0, 0.0, 0.0, 1.0, 0.0, 0.0, 1.0, 0.0, 0.0, 1.0, 0.0, 0.0, 1.0, 0.0, 0.0, 1.0, 0.0, 0.0, 1.0, 0.0, 0.0, 1.0, 0.0, 0.0, 1.0, 0.0, 0.0, 1.0, 0.0, 0.0, 0.0, 1.0, 0.0, 0.0, 1.0, -4.248e-05, -1.895e-05, 1.0, 0.0, 1.0, 0.0, 0.0, 1.0, 0.0, 0.0, 1.0, 0.0, 0.0, 1.0, 0.0, 0.0, 1.0, 0.0, 0.0, 1.0, 0.0, 0.0, -0.8944, -0.4472, 0.0, -0.8944, -0.4472, 0.0, -0.9732, -0.2298, 0.0, 1.0, 0.0, 0.0, 1.0, 0.0, 0.0, 1.0, 0.0, 0.0, -0.7487, 0.6629, 0.0, -0.7487, 0.6629, 0.0, -0.4105, 0.9118, 0.0, 0.0, 1.0, 0.0, 0.0, 1.0, -4.248e-05, -1.895e-05, 1.0, 0.0, 1.0, 0.0, 0.0, 1.0, 0.0, 0.0, 1.0, 0.0, 0.0, 1.0, 0.0, 0.0, 1.0, 0.0, 0.0, 1.0, 0.0, 0.0, -0.9746, -0.224, 0.0, -0.9746, -0.224, 0.0, -0.8997, -0.4366, 0.0, -0.4105, 0.9118, 0.0, -0.4105, 0.9118, 0.0, 0.4107, 0.9118, 0.0, -1.0, 0.0, 0.0, -1.0, 0.0, 9.313e-08, -0.9732, -0.2298, 0.0, -0.9732, -0.2298, 0.0, -1.0, 0.0, 9.313e-08, -0.9732, -0.2298, 0.0, -1.0, 0.0, 0.0, -1.0, 0.0, 0.0, -0.9732, -0.2298, 0.0, 1.0, 0.0, 0.0, 1.0, 0.0, 0.0, 1.0, 0.0, 0.0, -0.4105, 0.9118, 0.0, 0.4107, 0.9118, 0.0, 0.4107, 0.9118, 0.0, 0.4107, 0.9118, 0.0, 0.4107, 0.9118, 0.0, 0.749, 0.6626, 0.0, 0.8997, -0.4366, 0.0, 0.8997, -0.4366, 0.0, 0.9746, -0.224, -3.687e-05, -4.05e-06, 1.0, 3.334e-08, 6.765e-06, 1.0, 2.06e-06, 0.9229, 0.3851, 0.0, 1.0, -7.953e-07, 0.0, 1.0, -1.987e-06, 0.0, 1.0, -7.746e-07, 0.0, 1.0, 0.0, 0.0, 1.0, -7.953e-07, 0.0, 1.0, -7.746e-07, 0.0, 1.0, 0.0, 0.0, 1.0, 0.0, 0.0, 0.9889, -0.1489, 0.0, 1.0, 0.0, 0.0, 1.0, 0.0, 0.0, 0.9889, -0.1489, 0.0, 0.749, 0.6626, 0.0, 0.749, 0.6626, 0.0, 0.4107, 0.9118, 0.0, 0.4107, 0.9118, 0.0, 0.4107, 0.9118, 0.0, -0.4105, 0.9118, 0.0, 1.0, 0.0, 0.0, 1.0, 0.0, 0.0, 1.0, 0.0, 0.0, 1.0, 0.0, 0.0, 1.0, 0.0, 0.0, 1.0, 0.0, 0.0, 0.4107, 0.9118, 0.0, -0.4105, 0.9118, 0.0, -0.4105, 0.9118, 0.0, -0.4105, 0.9118, 0.0, -0.4105, 0.9118, 0.0, -0.7487, 0.6629, 0.0, 0.9746, -0.224, 0.0, 0.9889, -0.1489, 0.0, 0.8997, -0.4366, 0.0, 0.9759, -0.2182, 0.0, 1.0, 0.0, 0.0, 1.0, 0.0, 0.0, -1.0, 0.0, 0.0, -1.0, 0.0, 0.0, -1.0, 0.0, 0.0, -1.0, 0.0, 0.0, -1.0, 0.0, 0.0, -1.0, 0.0, 0.0, -0.8997, -0.4366, 0.0, -0.8997, -0.4366, 0.0, -0.9746, -0.224, 0.0, -0.9746, -0.224, 0.0, -0.9746, -0.224, 0.0, -1.0, 0.0, 0.0, -0.9746, -0.224, 0.0, -1.0, 0.0, 0.0, -1.0, 0.0, 0.0, -0.9746, -0.224, 0.0, -0.9746, -0.224, 0.0, -1.0, 0.0, 0.0, 0.0, 1.0, 0.0, 0.0, 1.0, 0.0, 0.0, 1.0, 0.0, 0.0, 1.0, 0.0, 0.0, 1.0, 0.0, 0.0, 1.0, -6.622e-07, 0.9759, -0.2182, 0.0, 0.9759, -0.2182, 0.0, 1.0, 0.0, -5.829e-08, 0.9759, -0.2182, 0.0, 1.0, 0.0, 0.0, 1.0, 0.0, 0.0, -0.9746, -0.224, 0.0, -1.0, 0.0, 0.0, -1.0, 0.0, 0.0, 1.0, 0.0, 0.0, 0.9746, -0.224, 0.0, 1.0, 0.0, 0.0, 0.9889, -0.1489, 0.0, 0.9746, -0.224, 0.0, 1.0, 0.0, 0.0, 0.9048, -0.4258, 0.0, 0.9048, -0.4258, 0.0, 0.9759, -0.2182, 0.0, 0.9759, -0.2182, -5.829e-08, 0.9759, -0.2182, 0.0, 1.0, 0.0, 0.0, 0.9048, -0.4258, 0.0, 0.9048, -0.4258, -6.622e-07, 0.9759, -0.2182, 0.0, 0.0, 1.0, 0.0, 0.0, 1.0, 0.0, 0.0, 1.0, 0.0, 0.0, 1.0, 0.0, 0.0, 1.0, 0.0, 0.0, 1.0, 0.0, 0.0, 1.0, 0.0, 0.0, 1.0, 0.0, 0.0, 1.0, 0.0, 0.0, 1.0, 0.0, 0.0, 1.0, 0.0, 0.0, 1.0, 2.418e-07, 0.0, 1.0, -9.672e-07, 0.0, 1.0, -4.03e-07, 0.0, 1.0, 3.224e-07, 0.0, 1.0, 2.418e-07, 0.0, 1.0, -4.03e-07, 0.0, 1.0, -3.224e-07, 0.0, 1.0, 6.448e-07, 0.0, 1.0, 3.224e-07, 0.0, 1.0, -4.03e-07, 0.0, 1.0, -3.224e-07, 0.0, 1.0, 3.224e-07, 0.0, 1.0, 0.0, 0.9746, -0.224, 0.0, 0.9746, -0.224, 0.0, 1.0, 0.0, 0.0, 1.0, 0.0, 0.0, 1.0, 0.0, 0.0, 1.0, 0.0])] * 3)])
arm_bar_a_hit_skeleton = bpy.data.armatures.new('bar_a_hit_skeleton')  # bones are not reproduced

# ---- objects
ob_bar_a_hit_rig = bpy.data.objects.new('bar_a_hit_rig', arm_bar_a_hit_skeleton)
ob_bar_a_hit_mesh_0 = bpy.data.objects.new('bar_a_hit_mesh_0', me_bar_a_hit_mesh_0)

# ---- transforms, parenting, visibility, modifiers, constraints
ob_bar_a_hit_rig.location = (0.0, 0.0, 0.0)
ob_bar_a_hit_rig.show_in_front = True
ob_bar_a_hit_mesh_0.parent = ob_bar_a_hit_rig
ob_bar_a_hit_mesh_0.location = (0.0, 0.0, 0.0)
_vg = ob_bar_a_hit_mesh_0.vertex_groups.new(name='bar_hit')
_vg.add([0, 1, 2, 3, 4, 5, 6, 7, 8, 9, 10, 11, 12, 13, 14, 15, 16, 17, 18, 19, 20, 21, 22, 23, 24, 25, 26, 27, 28, 29, 30, 31, 32, 33, 34, 35, 36, 37, 38, 39, 40, 41, 42, 43, 44, 45, 46, 47, 48, 49, 50, 51, 52, 53, 54, 55, 56, 57, 58, 59, 60, 61, 62, 63, 64, 65, 66, 67, 68, 69, 70, 71, 72, 73, 74, 75, 76, 77, 78, 79, 80, 81, 82, 83, 84, 85, 86, 87, 88, 89, 90, 91, 92, 93, 94, 95, 96, 97, 98, 99, 100, 101, 102, 103, 104, 105, 106, 107, 108, 109, 110, 111, 112, 113, 114, 115, 116, 117, 118, 119, 120, 121, 122, 123, 124, 125, 126, 127, 128, 129, 130, 131, 132, 133, 134, 135, 136, 137, 138, 139, 140, 141, 142, 143, 144, 145, 146, 147, 148, 149, 150, 151, 152, 153, 154, 155, 156, 157, 158, 159, 160, 161, 162, 163, 164, 165, 166, 167, 168, 169, 170, 171, 172, 173, 174, 175, 176, 177, 178, 179, 180, 181, 182, 183, 184, 185, 186, 187, 188, 189, 190, 191, 192, 193, 194, 195, 196, 197, 198, 199, 200, 201, 202, 203, 204, 205, 206, 207, 208, 209, 210, 211, 212, 213, 214, 215, 216, 217, 218, 219, 220, 221, 222, 223, 224, 225, 226, 227, 228, 229, 230, 231, 232, 233, 234, 235, 236, 237, 238, 239, 240, 241, 242, 243, 244, 245, 246, 247, 248, 249, 250, 251, 252, 253, 254, 255, 256, 257, 258, 259, 260, 261, 262, 263, 264, 265, 266, 267, 268, 269, 270, 271], 1.0, 'REPLACE')
_m = ob_bar_a_hit_mesh_0.modifiers.new('FEZ skin', 'ARMATURE')
_m.object = ob_bar_a_hit_rig

# ---- collection membership
scene.collection.objects.link(ob_bar_a_hit_rig)
col_bar_a_hit.objects.link(ob_bar_a_hit_mesh_0)

# ---- scene / render settings (as saved in the file)
scene.frame_start = 1; scene.frame_end = 250; scene.frame_set(1)
scene.render.engine = 'BLENDER_EEVEE_NEXT'
scene.render.bake_bias = 0.0
scene.render.bake_samples = 0
scene.render.compositor_device = 'GPU'
scene.eevee.use_volume_custom_range = False
scene.eevee.fast_gi_thickness_near = 0.1
scene.eevee.fast_gi_thickness_far = 0.0
scene.eevee.ray_tracing_options.screen_trace_thickness = 0.1
bpy.context.view_layer.update()

# ---- added for rendering (the .blend has no active camera and no usable light): camera, sun + grey world if the file has none
cam_auto = bpy.data.cameras.new('AutoCamera')
cam_auto.lens = 50.0
cam_auto.sensor_width = 36.0
cam_auto.clip_end = 1000.0
ob_auto_camera = bpy.data.objects.new('AutoCamera', cam_auto)
scene.collection.objects.link(ob_auto_camera)
ob_auto_camera.location = (12.1648, -14.393, 12.2693)
ob_auto_camera.rotation_euler = (1.09748, -7.21219e-08, 0.694738)
scene.camera = ob_auto_camera
light_auto_sun = bpy.data.lights.new('AutoSun', 'SUN')
light_auto_sun.energy = 3.0
light_auto_sun.angle = 0.0523599
ob_auto_sun = bpy.data.objects.new('AutoSun', light_auto_sun)
scene.collection.objects.link(ob_auto_sun)
ob_auto_sun.rotation_euler = (0.872665, 0.174533, 0.523599)
if scene.world is None:
    world_auto = bpy.data.worlds.new('AutoWorld')
    world_auto.color = (0.3, 0.3, 0.3)
    scene.world = world_auto
bpy.context.view_layer.update()

